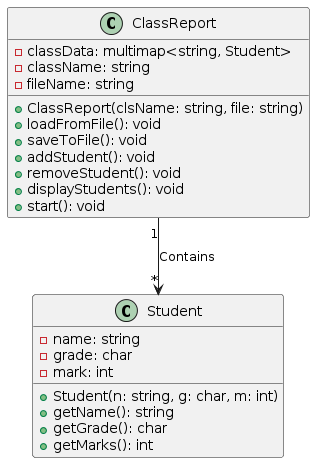

The diagram above was rendered by PlantUML. Its source (embedded in the PNG):
@startuml
class ClassReport {
    - classData: multimap<string, Student>
    - className: string
    - fileName: string

    + ClassReport(clsName: string, file: string)
    + loadFromFile(): void
    + saveToFile(): void
    + addStudent(): void
    + removeStudent(): void
    + displayStudents(): void
    + start(): void
}

class Student {
    - name: string
    - grade: char
    - mark: int

    + Student(n: string, g: char, m: int)
    + getName(): string
    + getGrade(): char
    + getMarks(): int
}

ClassReport "1" --> "*" Student : Contains
@enduml